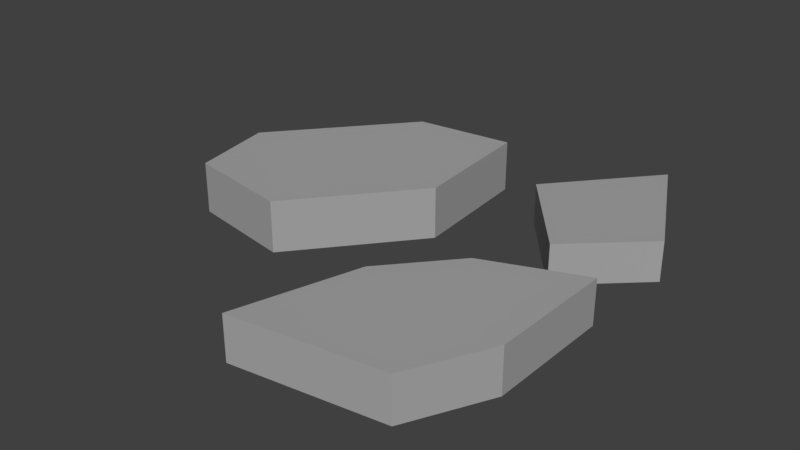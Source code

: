 # Source: RockPath_6.blend  (saved by Blender 2.79.0; exported with 4.5.12 LTS)
import bpy
from mathutils import Matrix  # noqa: F401  (used for matrix-valued properties, if any)

bpy.ops.wm.read_factory_settings(use_empty=True)
scene = bpy.context.scene
scene.name = 'Scene'

# ---- collections
col_collection_1 = bpy.data.collections.new('Collection 1'); scene.collection.children.link(col_collection_1)

# ---- materials (node trees are filled in below, after node groups)
mat_path = bpy.data.materials.new('Path')
mat_path.alpha_threshold = 0.0
mat_path.use_transparent_shadow = False
mat_path.diffuse_color = (0.3844, 0.3844, 0.3844, 1.0)
mat_path.roughness = 0.5
mat_path.line_color = (0.0, 0.0, 0.0, 1.0)

# ---- material node trees

# ---- world
world_world = bpy.data.worlds.new('World'); scene.world = world_world
world_world.color = (0.05088, 0.05088, 0.05088)
world_world.use_sun_shadow = False
world_world.sun_shadow_jitter_overblur = 0.0
world_world.cycles.sampling_method = 'MANUAL'

# ---- meshes
me_cube = bpy.data.meshes.new('Cube')
me_cube.from_pydata([(0.2821, 0.2017, -0.05475), (0.1213, 0.399, -0.05475), (0.3015, 0.611, -0.05475), (0.4347, 0.3445, -0.05475), (0.2821, 0.2017, 0.03011), (0.121, 0.3992, 0.03011), (0.3015, 0.611, 0.03011), (0.4347, 0.3445, 0.03011), (-0.4575, 0.1919, -0.05475), (-0.01385, 0.4908, -0.05475), (0.00898, 0.2165, -0.05475), (-0.4232, 0.009231, -0.05475), (-0.4575, 0.1919, 0.05464), (-0.01385, 0.4908, 0.05464), (0.00898, 0.2165, 0.05464), (-0.4232, 0.009231, 0.05464), (0.3343, -0.301, -0.05475), (0.0184, -0.3454, -0.05475), (0.2156, 0.05583, -0.05489), (0.419, 0.1349, -0.05475), (0.3343, -0.301, 0.04033), (0.0184, -0.3454, 0.04033), (0.2156, 0.05583, 0.0402), (0.419, 0.1349, 0.04033), (0.4169, -0.1335, -0.05475), (0.0935, -0.0853, -0.05482), (0.4169, -0.1335, 0.04033), (0.0935, -0.0853, 0.04026), (-0.2261, 0.4682, -0.05475), (-0.1936, -0.03124, -0.05475), (-0.2261, 0.4682, 0.05464), (-0.1936, -0.03124, 0.05464)], [], [(0, 1, 2, 3), (4, 7, 6, 5), (0, 4, 5, 1), (1, 5, 6, 2), (2, 6, 7, 3), (4, 0, 3, 7), (28, 9, 10, 29), (30, 31, 14, 13), (28, 30, 13, 9), (9, 13, 14, 10), (29, 31, 15, 11), (12, 8, 11, 15), (24, 25, 18, 19), (26, 23, 22, 27), (16, 20, 21, 17), (25, 27, 22, 18), (18, 22, 23, 19), (26, 24, 19, 23), (20, 16, 24, 26), (17, 21, 27, 25), (20, 26, 27, 21), (16, 17, 25, 24), (10, 14, 31, 29), (8, 12, 30, 28), (12, 15, 31, 30), (8, 28, 29, 11)])
me_cube.materials.append(mat_path)
me_cube.materials.append(None)
me_cube.materials.append(None)
me_cube.use_remesh_preserve_volume = False
me_cube.use_remesh_preserve_attributes = False
me_cube.use_mirror_vertex_groups = False
me_cube.update()

# ---- objects
ob_path = bpy.data.objects.new('Path', me_cube)

# ---- transforms, parenting, visibility, modifiers, constraints
ob_path.location = (0.0, 0.0, 0.0)
ob_path.lock_rotations_4d = False
ob_path.empty_display_type = 'ARROWS'
ob_path.lineart.crease_threshold = 0.0

# ---- collection membership
col_collection_1.objects.link(ob_path)

# ---- scene / render settings (as saved in the file)
scene.frame_start = 1; scene.frame_end = 250; scene.frame_set(1)
scene.render.engine = 'BLENDER_EEVEE_NEXT'
scene.render.resolution_percentage = 50
scene.render.dither_intensity = 0.0
scene.cycles.use_denoising = False
scene.cycles.samples = 128
scene.cycles.sampling_pattern = 'TABULATED_SOBOL'
scene.cycles.use_adaptive_sampling = False
scene.cycles.use_light_tree = False
scene.cycles.blur_glossy = 0.0
scene.cycles.sample_clamp_indirect = 0.0
scene.view_settings.view_transform = 'Standard'
bpy.context.view_layer.update()

# ---- added for rendering (the .blend has no active camera and no usable light): camera, sun
cam_auto = bpy.data.cameras.new('AutoCamera')
cam_auto.lens = 50.0
cam_auto.sensor_width = 36.0
cam_auto.clip_end = 1000.0
ob_auto_camera = bpy.data.objects.new('AutoCamera', cam_auto)
scene.collection.objects.link(ob_auto_camera)
ob_auto_camera.location = (1.20309, -1.32458, 0.971466)
ob_auto_camera.rotation_euler = (1.09748, -7.21219e-08, 0.694738)
scene.camera = ob_auto_camera
light_auto_sun = bpy.data.lights.new('AutoSun', 'SUN')
light_auto_sun.energy = 3.0
light_auto_sun.angle = 0.0523599
ob_auto_sun = bpy.data.objects.new('AutoSun', light_auto_sun)
scene.collection.objects.link(ob_auto_sun)
ob_auto_sun.rotation_euler = (0.872665, 0.174533, 0.523599)
bpy.context.view_layer.update()

